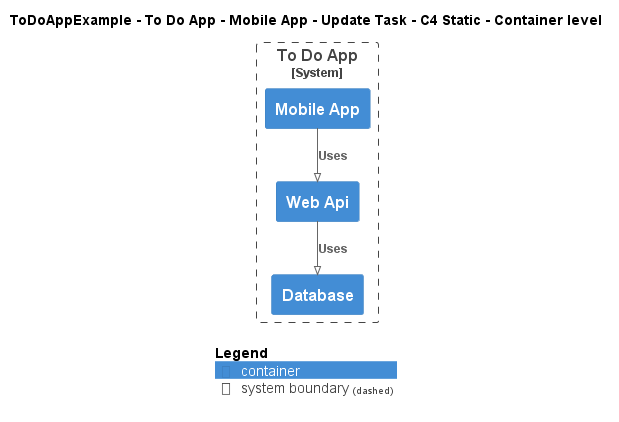

The diagram above was rendered by PlantUML. Its source (embedded in the PNG):
@startuml
!pragma layout smetana
!include ..\..\..\..\..\..\..\.c4s\C4_Container.puml

AddElementTag("c4interflow:lifecycle:new", $bgColor=green, $fontColor=#ffffff, $borderColor=green, $shadowing="False")
AddElementTag("c4interflow:lifecycle:changed", $bgColor=orange, $fontColor=#ffffff, $borderColor=orange, $shadowing="False")
AddElementTag("c4interflow:lifecycle:removed", $bgColor=red, $fontColor=#ffffff, $borderColor=red, $shadowing="False")

AddRelTag("c4interflow:lifecycle:new", $textColor=green, $lineColor=green)
AddRelTag("c4interflow:lifecycle:changed", $textColor=orange, $lineColor=orange)
AddRelTag("c4interflow:lifecycle:removed", $textColor=red, $lineColor=red)

SHOW_PERSON_PORTRAIT()
LAYOUT_TOP_DOWN()

skinparam linetype polyline

title ToDoAppExample - To Do App - Mobile App - Update Task - C4 Static - Container level


System_Boundary(ToDoAppExample.SoftwareSystems.ToDoApp, "To Do App") {
    Container(ToDoAppExample.SoftwareSystems.ToDoApp.Containers.MobileApp, "Mobile App", "", "")
    Container(ToDoAppExample.SoftwareSystems.ToDoApp.Containers.WebApi, "Web Api", "", "")
    Container(ToDoAppExample.SoftwareSystems.ToDoApp.Containers.Database, "Database", "", "")
}

Rel(ToDoAppExample.SoftwareSystems.ToDoApp.Containers.MobileApp, ToDoAppExample.SoftwareSystems.ToDoApp.Containers.WebApi, "Uses")
Rel(ToDoAppExample.SoftwareSystems.ToDoApp.Containers.WebApi, ToDoAppExample.SoftwareSystems.ToDoApp.Containers.Database, "Uses")


SHOW_LEGEND()
@enduml